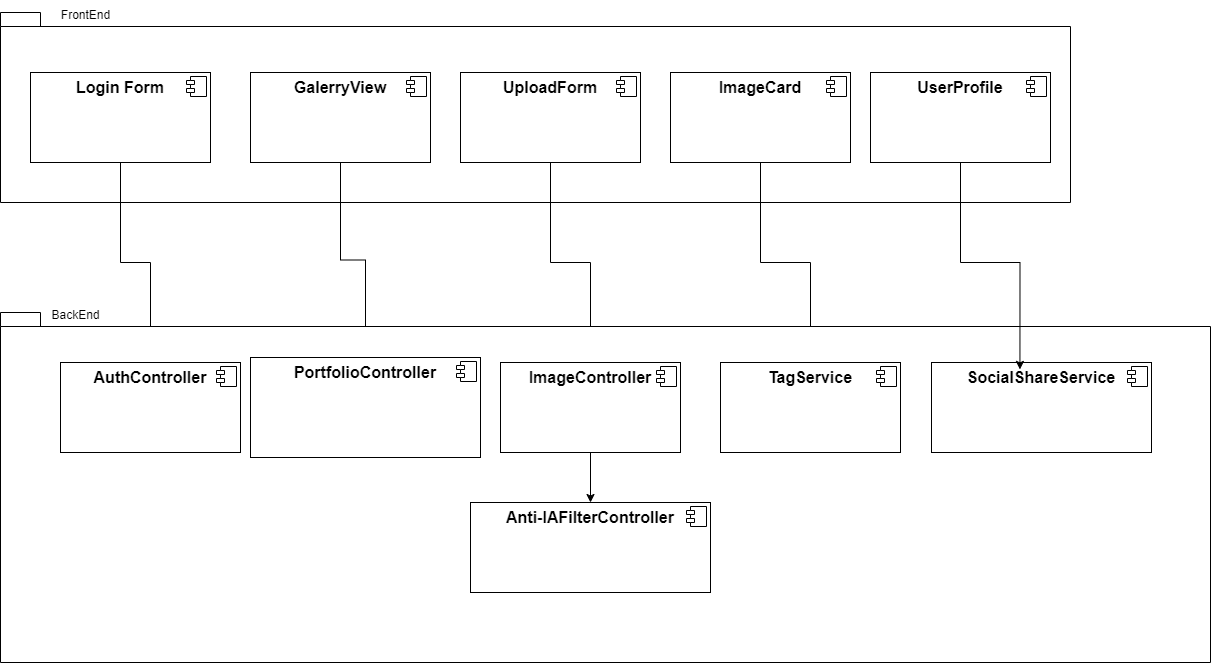

The diagram above was exported from draw.io. Its source (the exported page's mxGraphModel, read from the mxfile embedded in the PNG):
<mxGraphModel dx="2503" dy="1350" grid="1" gridSize="10" guides="1" tooltips="1" connect="1" arrows="1" fold="1" page="1" pageScale="1" pageWidth="827" pageHeight="1169" math="0" shadow="0">
  <root>
    <mxCell id="0" />
    <mxCell id="1" parent="0" />
    <mxCell id="wttlkCXd7JM-oypYrL47-1" value="" style="shape=folder;fontStyle=1;spacingTop=10;tabWidth=40;tabHeight=14;tabPosition=left;html=1;whiteSpace=wrap;" parent="1" vertex="1">
      <mxGeometry x="90" y="50" width="1070" height="190" as="geometry" />
    </mxCell>
    <mxCell id="wttlkCXd7JM-oypYrL47-27" style="edgeStyle=orthogonalEdgeStyle;rounded=0;orthogonalLoop=1;jettySize=auto;html=1;" parent="1" source="wttlkCXd7JM-oypYrL47-2" target="wttlkCXd7JM-oypYrL47-13" edge="1">
      <mxGeometry relative="1" as="geometry" />
    </mxCell>
    <mxCell id="wttlkCXd7JM-oypYrL47-2" value="&lt;p style=&quot;margin: 6px 0px 0px;&quot;&gt;&lt;b&gt;&lt;font style=&quot;font-size: 16px;&quot;&gt;Login Form&lt;/font&gt;&lt;/b&gt;&lt;/p&gt;" style="align=center;overflow=fill;html=1;dropTarget=0;whiteSpace=wrap;" parent="1" vertex="1">
      <mxGeometry x="120" y="110" width="180" height="90" as="geometry" />
    </mxCell>
    <mxCell id="wttlkCXd7JM-oypYrL47-3" value="" style="shape=component;jettyWidth=8;jettyHeight=4;" parent="wttlkCXd7JM-oypYrL47-2" vertex="1">
      <mxGeometry x="1" width="20" height="20" relative="1" as="geometry">
        <mxPoint x="-24" y="4" as="offset" />
      </mxGeometry>
    </mxCell>
    <mxCell id="wttlkCXd7JM-oypYrL47-28" style="edgeStyle=orthogonalEdgeStyle;rounded=0;orthogonalLoop=1;jettySize=auto;html=1;" parent="1" source="wttlkCXd7JM-oypYrL47-4" target="wttlkCXd7JM-oypYrL47-15" edge="1">
      <mxGeometry relative="1" as="geometry" />
    </mxCell>
    <mxCell id="wttlkCXd7JM-oypYrL47-4" value="&lt;p style=&quot;margin: 6px 0px 0px;&quot;&gt;&lt;font style=&quot;font-size: 16px;&quot;&gt;&lt;b&gt;GalerryView&lt;/b&gt;&lt;/font&gt;&lt;/p&gt;" style="align=center;overflow=fill;html=1;dropTarget=0;whiteSpace=wrap;" parent="1" vertex="1">
      <mxGeometry x="340" y="110" width="180" height="90" as="geometry" />
    </mxCell>
    <mxCell id="wttlkCXd7JM-oypYrL47-5" value="" style="shape=component;jettyWidth=8;jettyHeight=4;" parent="wttlkCXd7JM-oypYrL47-4" vertex="1">
      <mxGeometry x="1" width="20" height="20" relative="1" as="geometry">
        <mxPoint x="-24" y="4" as="offset" />
      </mxGeometry>
    </mxCell>
    <mxCell id="wttlkCXd7JM-oypYrL47-29" style="edgeStyle=orthogonalEdgeStyle;rounded=0;orthogonalLoop=1;jettySize=auto;html=1;" parent="1" source="wttlkCXd7JM-oypYrL47-6" target="wttlkCXd7JM-oypYrL47-17" edge="1">
      <mxGeometry relative="1" as="geometry" />
    </mxCell>
    <mxCell id="wttlkCXd7JM-oypYrL47-6" value="&lt;p style=&quot;margin:0px;margin-top:6px;text-align:center;&quot;&gt;&lt;font style=&quot;font-size: 16px;&quot;&gt;&lt;b&gt;UploadForm&lt;/b&gt;&lt;/font&gt;&lt;/p&gt;" style="align=left;overflow=fill;html=1;dropTarget=0;whiteSpace=wrap;" parent="1" vertex="1">
      <mxGeometry x="550" y="110" width="180" height="90" as="geometry" />
    </mxCell>
    <mxCell id="wttlkCXd7JM-oypYrL47-7" value="" style="shape=component;jettyWidth=8;jettyHeight=4;" parent="wttlkCXd7JM-oypYrL47-6" vertex="1">
      <mxGeometry x="1" width="20" height="20" relative="1" as="geometry">
        <mxPoint x="-24" y="4" as="offset" />
      </mxGeometry>
    </mxCell>
    <mxCell id="wttlkCXd7JM-oypYrL47-8" value="&lt;p style=&quot;margin: 6px 0px 0px;&quot;&gt;&lt;b&gt;&lt;font style=&quot;font-size: 16px;&quot;&gt;UserProfile&lt;/font&gt;&lt;/b&gt;&lt;/p&gt;" style="align=center;overflow=fill;html=1;dropTarget=0;whiteSpace=wrap;" parent="1" vertex="1">
      <mxGeometry x="960" y="110" width="180" height="90" as="geometry" />
    </mxCell>
    <mxCell id="wttlkCXd7JM-oypYrL47-9" value="" style="shape=component;jettyWidth=8;jettyHeight=4;" parent="wttlkCXd7JM-oypYrL47-8" vertex="1">
      <mxGeometry x="1" width="20" height="20" relative="1" as="geometry">
        <mxPoint x="-24" y="4" as="offset" />
      </mxGeometry>
    </mxCell>
    <mxCell id="wttlkCXd7JM-oypYrL47-31" style="edgeStyle=orthogonalEdgeStyle;rounded=0;orthogonalLoop=1;jettySize=auto;html=1;" parent="1" source="wttlkCXd7JM-oypYrL47-10" target="wttlkCXd7JM-oypYrL47-19" edge="1">
      <mxGeometry relative="1" as="geometry" />
    </mxCell>
    <mxCell id="wttlkCXd7JM-oypYrL47-10" value="&lt;p style=&quot;margin: 6px 0px 0px;&quot;&gt;&lt;font style=&quot;font-size: 16px;&quot;&gt;&lt;b&gt;ImageCard&lt;/b&gt;&lt;/font&gt;&lt;/p&gt;" style="align=center;overflow=fill;html=1;dropTarget=0;whiteSpace=wrap;" parent="1" vertex="1">
      <mxGeometry x="760" y="110" width="180" height="90" as="geometry" />
    </mxCell>
    <mxCell id="wttlkCXd7JM-oypYrL47-11" value="" style="shape=component;jettyWidth=8;jettyHeight=4;" parent="wttlkCXd7JM-oypYrL47-10" vertex="1">
      <mxGeometry x="1" width="20" height="20" relative="1" as="geometry">
        <mxPoint x="-24" y="4" as="offset" />
      </mxGeometry>
    </mxCell>
    <mxCell id="wttlkCXd7JM-oypYrL47-12" value="" style="shape=folder;fontStyle=1;spacingTop=10;tabWidth=40;tabHeight=14;tabPosition=left;html=1;whiteSpace=wrap;" parent="1" vertex="1">
      <mxGeometry x="90" y="350" width="1210" height="350" as="geometry" />
    </mxCell>
    <mxCell id="wttlkCXd7JM-oypYrL47-13" value="&lt;p style=&quot;margin: 6px 0px 0px;&quot;&gt;&lt;font style=&quot;font-size: 16px;&quot;&gt;&lt;b style=&quot;&quot;&gt;AuthController&lt;/b&gt;&lt;/font&gt;&lt;/p&gt;" style="align=center;overflow=fill;html=1;dropTarget=0;whiteSpace=wrap;" parent="1" vertex="1">
      <mxGeometry x="150" y="400" width="180" height="90" as="geometry" />
    </mxCell>
    <mxCell id="wttlkCXd7JM-oypYrL47-14" value="" style="shape=component;jettyWidth=8;jettyHeight=4;" parent="wttlkCXd7JM-oypYrL47-13" vertex="1">
      <mxGeometry x="1" width="20" height="20" relative="1" as="geometry">
        <mxPoint x="-24" y="4" as="offset" />
      </mxGeometry>
    </mxCell>
    <mxCell id="wttlkCXd7JM-oypYrL47-15" value="&lt;p style=&quot;margin:0px;margin-top:6px;text-align:center;&quot;&gt;&lt;b&gt;&lt;font style=&quot;font-size: 16px;&quot;&gt;PortfolioController&lt;/font&gt;&lt;/b&gt;&lt;/p&gt;" style="align=left;overflow=fill;html=1;dropTarget=0;whiteSpace=wrap;" parent="1" vertex="1">
      <mxGeometry x="340" y="395" width="230" height="100" as="geometry" />
    </mxCell>
    <mxCell id="wttlkCXd7JM-oypYrL47-16" value="" style="shape=component;jettyWidth=8;jettyHeight=4;" parent="wttlkCXd7JM-oypYrL47-15" vertex="1">
      <mxGeometry x="1" width="20" height="20" relative="1" as="geometry">
        <mxPoint x="-24" y="4" as="offset" />
      </mxGeometry>
    </mxCell>
    <mxCell id="wttlkCXd7JM-oypYrL47-30" style="edgeStyle=orthogonalEdgeStyle;rounded=0;orthogonalLoop=1;jettySize=auto;html=1;" parent="1" source="wttlkCXd7JM-oypYrL47-17" target="wttlkCXd7JM-oypYrL47-23" edge="1">
      <mxGeometry relative="1" as="geometry" />
    </mxCell>
    <mxCell id="wttlkCXd7JM-oypYrL47-17" value="&lt;p style=&quot;margin: 6px 0px 0px;&quot;&gt;&lt;b&gt;&lt;font style=&quot;font-size: 16px;&quot;&gt;ImageController&lt;/font&gt;&lt;/b&gt;&lt;/p&gt;" style="align=center;overflow=fill;html=1;dropTarget=0;whiteSpace=wrap;" parent="1" vertex="1">
      <mxGeometry x="590" y="400" width="180" height="90" as="geometry" />
    </mxCell>
    <mxCell id="wttlkCXd7JM-oypYrL47-18" value="" style="shape=component;jettyWidth=8;jettyHeight=4;" parent="wttlkCXd7JM-oypYrL47-17" vertex="1">
      <mxGeometry x="1" width="20" height="20" relative="1" as="geometry">
        <mxPoint x="-24" y="4" as="offset" />
      </mxGeometry>
    </mxCell>
    <mxCell id="wttlkCXd7JM-oypYrL47-19" value="&lt;p style=&quot;margin: 6px 0px 0px;&quot;&gt;&lt;b&gt;&lt;font style=&quot;font-size: 16px;&quot;&gt;TagService&lt;/font&gt;&lt;/b&gt;&lt;/p&gt;" style="align=center;overflow=fill;html=1;dropTarget=0;whiteSpace=wrap;" parent="1" vertex="1">
      <mxGeometry x="810" y="400" width="180" height="90" as="geometry" />
    </mxCell>
    <mxCell id="wttlkCXd7JM-oypYrL47-20" value="" style="shape=component;jettyWidth=8;jettyHeight=4;" parent="wttlkCXd7JM-oypYrL47-19" vertex="1">
      <mxGeometry x="1" width="20" height="20" relative="1" as="geometry">
        <mxPoint x="-24" y="4" as="offset" />
      </mxGeometry>
    </mxCell>
    <mxCell id="wttlkCXd7JM-oypYrL47-21" value="&lt;p style=&quot;margin: 6px 0px 0px;&quot;&gt;&lt;font style=&quot;font-size: 16px;&quot;&gt;&lt;b&gt;SocialShareService&lt;/b&gt;&lt;/font&gt;&lt;/p&gt;" style="align=center;overflow=fill;html=1;dropTarget=0;whiteSpace=wrap;" parent="1" vertex="1">
      <mxGeometry x="1021" y="400" width="220" height="90" as="geometry" />
    </mxCell>
    <mxCell id="wttlkCXd7JM-oypYrL47-22" value="" style="shape=component;jettyWidth=8;jettyHeight=4;" parent="wttlkCXd7JM-oypYrL47-21" vertex="1">
      <mxGeometry x="1" width="20" height="20" relative="1" as="geometry">
        <mxPoint x="-24" y="4" as="offset" />
      </mxGeometry>
    </mxCell>
    <mxCell id="wttlkCXd7JM-oypYrL47-23" value="&lt;p style=&quot;margin:0px;margin-top:6px;text-align:center;&quot;&gt;&lt;font style=&quot;font-size: 16px;&quot;&gt;&lt;b&gt;Anti-IAFilterController&lt;/b&gt;&lt;/font&gt;&lt;/p&gt;" style="align=left;overflow=fill;html=1;dropTarget=0;whiteSpace=wrap;" parent="1" vertex="1">
      <mxGeometry x="560" y="540" width="240" height="90" as="geometry" />
    </mxCell>
    <mxCell id="wttlkCXd7JM-oypYrL47-24" value="" style="shape=component;jettyWidth=8;jettyHeight=4;" parent="wttlkCXd7JM-oypYrL47-23" vertex="1">
      <mxGeometry x="1" width="20" height="20" relative="1" as="geometry">
        <mxPoint x="-24" y="4" as="offset" />
      </mxGeometry>
    </mxCell>
    <mxCell id="wttlkCXd7JM-oypYrL47-25" value="FrontEnd" style="text;html=1;align=center;verticalAlign=middle;resizable=0;points=[];autosize=1;strokeColor=none;fillColor=none;" parent="1" vertex="1">
      <mxGeometry x="140" y="38" width="70" height="30" as="geometry" />
    </mxCell>
    <mxCell id="wttlkCXd7JM-oypYrL47-26" value="BackEnd" style="text;html=1;align=center;verticalAlign=middle;resizable=0;points=[];autosize=1;strokeColor=none;fillColor=none;" parent="1" vertex="1">
      <mxGeometry x="130" y="338" width="70" height="30" as="geometry" />
    </mxCell>
    <mxCell id="wttlkCXd7JM-oypYrL47-32" style="edgeStyle=orthogonalEdgeStyle;rounded=0;orthogonalLoop=1;jettySize=auto;html=1;entryX=0.402;entryY=0.077;entryDx=0;entryDy=0;entryPerimeter=0;" parent="1" source="wttlkCXd7JM-oypYrL47-8" target="wttlkCXd7JM-oypYrL47-21" edge="1">
      <mxGeometry relative="1" as="geometry" />
    </mxCell>
  </root>
</mxGraphModel>